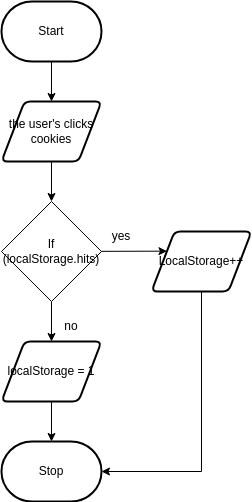

The diagram above was exported from draw.io. Its source (the exported page's mxGraphModel, read from the mxfile embedded in the PNG):
<mxGraphModel dx="912" dy="517" grid="1" gridSize="10" guides="1" tooltips="1" connect="1" arrows="1" fold="1" page="1" pageScale="1" pageWidth="850" pageHeight="1100" math="0" shadow="0">
  <root>
    <mxCell id="0" />
    <mxCell id="1" parent="0" />
    <mxCell id="53" style="edgeStyle=none;html=1;" edge="1" parent="1" source="54" target="56">
      <mxGeometry relative="1" as="geometry" />
    </mxCell>
    <mxCell id="54" value="Start" style="strokeWidth=2;html=1;shape=mxgraph.flowchart.terminator;whiteSpace=wrap;" vertex="1" parent="1">
      <mxGeometry x="300" y="260" width="100" height="60" as="geometry" />
    </mxCell>
    <mxCell id="55" style="edgeStyle=none;html=1;" edge="1" parent="1" source="56">
      <mxGeometry relative="1" as="geometry">
        <mxPoint x="350" y="460" as="targetPoint" />
      </mxGeometry>
    </mxCell>
    <mxCell id="56" value="the user's clicks cookies" style="shape=parallelogram;html=1;strokeWidth=2;perimeter=parallelogramPerimeter;whiteSpace=wrap;rounded=1;arcSize=12;size=0.23;" vertex="1" parent="1">
      <mxGeometry x="300" y="360" width="100" height="60" as="geometry" />
    </mxCell>
    <mxCell id="57" style="edgeStyle=none;html=1;" edge="1" parent="1" target="59">
      <mxGeometry relative="1" as="geometry">
        <mxPoint x="350" y="560" as="sourcePoint" />
      </mxGeometry>
    </mxCell>
    <mxCell id="58" style="edgeStyle=none;html=1;" edge="1" parent="1" source="59" target="60">
      <mxGeometry relative="1" as="geometry" />
    </mxCell>
    <mxCell id="59" value="localStorage = 1" style="shape=parallelogram;html=1;strokeWidth=2;perimeter=parallelogramPerimeter;whiteSpace=wrap;rounded=1;arcSize=12;size=0.23;" vertex="1" parent="1">
      <mxGeometry x="300" y="600" width="100" height="60" as="geometry" />
    </mxCell>
    <mxCell id="60" value="Stop" style="strokeWidth=2;html=1;shape=mxgraph.flowchart.terminator;whiteSpace=wrap;" vertex="1" parent="1">
      <mxGeometry x="300" y="700" width="100" height="60" as="geometry" />
    </mxCell>
    <mxCell id="61" style="edgeStyle=none;html=1;entryX=0;entryY=0.25;entryDx=0;entryDy=0;" edge="1" parent="1" source="62" target="64">
      <mxGeometry relative="1" as="geometry" />
    </mxCell>
    <mxCell id="62" value="If (localStorage.hits)" style="rhombus;whiteSpace=wrap;html=1;" vertex="1" parent="1">
      <mxGeometry x="300" y="460" width="100" height="100" as="geometry" />
    </mxCell>
    <mxCell id="63" style="edgeStyle=none;html=1;rounded=0;" edge="1" parent="1" source="64" target="60">
      <mxGeometry relative="1" as="geometry">
        <Array as="points">
          <mxPoint x="500" y="730" />
        </Array>
      </mxGeometry>
    </mxCell>
    <mxCell id="64" value="LocalStorage++" style="shape=parallelogram;html=1;strokeWidth=2;perimeter=parallelogramPerimeter;whiteSpace=wrap;rounded=1;arcSize=12;size=0.23;" vertex="1" parent="1">
      <mxGeometry x="450" y="490" width="100" height="60" as="geometry" />
    </mxCell>
    <mxCell id="65" value="yes" style="text;html=1;strokeColor=none;fillColor=none;align=center;verticalAlign=middle;whiteSpace=wrap;rounded=0;" vertex="1" parent="1">
      <mxGeometry x="390" y="480" width="60" height="30" as="geometry" />
    </mxCell>
    <mxCell id="66" value="no" style="text;html=1;strokeColor=none;fillColor=none;align=center;verticalAlign=middle;whiteSpace=wrap;rounded=0;" vertex="1" parent="1">
      <mxGeometry x="340" y="570" width="60" height="30" as="geometry" />
    </mxCell>
  </root>
</mxGraphModel>